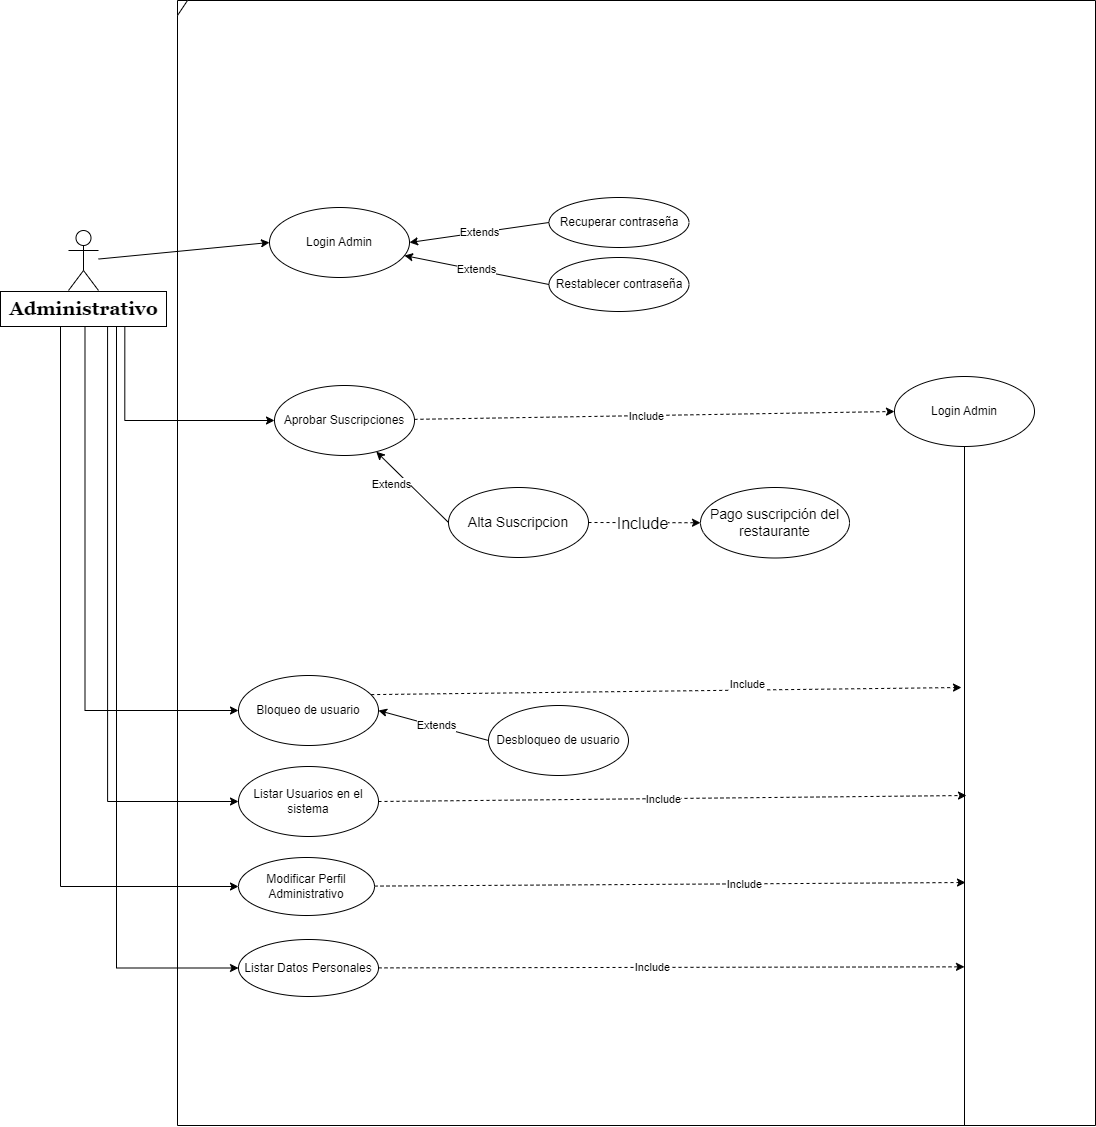

The diagram above was exported from draw.io. Its source (the exported page's mxGraphModel, read from the mxfile embedded in the PNG):
<mxGraphModel dx="1191" dy="1783" grid="0" gridSize="10" guides="1" tooltips="1" connect="1" arrows="1" fold="1" page="1" pageScale="1" pageWidth="827" pageHeight="1169" math="0" shadow="0">
  <root>
    <mxCell id="KZKPT-naP1GJanQsaNCm-0" />
    <mxCell id="KZKPT-naP1GJanQsaNCm-1" parent="KZKPT-naP1GJanQsaNCm-0" />
    <mxCell id="KZKPT-naP1GJanQsaNCm-2" style="edgeStyle=orthogonalEdgeStyle;rounded=0;orthogonalLoop=1;jettySize=auto;html=1;entryX=0;entryY=0.5;entryDx=0;entryDy=0;exitX=0.749;exitY=1.012;exitDx=0;exitDy=0;exitPerimeter=0;" parent="KZKPT-naP1GJanQsaNCm-1" source="HzkTySowCLetqtEqPQBU-1" target="KZKPT-naP1GJanQsaNCm-14" edge="1">
      <mxGeometry relative="1" as="geometry">
        <Array as="points">
          <mxPoint x="156" y="194" />
          <mxPoint x="156" y="288" />
        </Array>
      </mxGeometry>
    </mxCell>
    <mxCell id="KZKPT-naP1GJanQsaNCm-3" style="edgeStyle=orthogonalEdgeStyle;rounded=0;orthogonalLoop=1;jettySize=auto;html=1;entryX=0;entryY=0.5;entryDx=0;entryDy=0;exitX=0.509;exitY=1.01;exitDx=0;exitDy=0;exitPerimeter=0;" parent="KZKPT-naP1GJanQsaNCm-1" source="HzkTySowCLetqtEqPQBU-1" target="KZKPT-naP1GJanQsaNCm-22" edge="1">
      <mxGeometry relative="1" as="geometry">
        <mxPoint x="304" y="298" as="targetPoint" />
      </mxGeometry>
    </mxCell>
    <mxCell id="0RMzJ0_IT1OLnp6gfFqH-4" style="rounded=0;orthogonalLoop=1;jettySize=auto;html=1;entryX=0;entryY=0.5;entryDx=0;entryDy=0;" parent="KZKPT-naP1GJanQsaNCm-1" source="KZKPT-naP1GJanQsaNCm-4" target="KZKPT-naP1GJanQsaNCm-9" edge="1">
      <mxGeometry relative="1" as="geometry" />
    </mxCell>
    <mxCell id="KZKPT-naP1GJanQsaNCm-4" value="Actor" style="shape=umlActor;verticalLabelPosition=bottom;verticalAlign=top;movable=1;resizable=1;rotatable=1;deletable=1;editable=1;locked=0;connectable=1;labelBorderColor=none;strokeColor=default;" parent="KZKPT-naP1GJanQsaNCm-1" vertex="1">
      <mxGeometry x="100" y="98" width="30" height="60" as="geometry" />
    </mxCell>
    <mxCell id="KZKPT-naP1GJanQsaNCm-5" value="" style="shape=umlFrame;whiteSpace=wrap;html=1;pointerEvents=0;width=10;height=15;" parent="KZKPT-naP1GJanQsaNCm-1" vertex="1">
      <mxGeometry x="209" y="-132" width="918" height="1125" as="geometry" />
    </mxCell>
    <mxCell id="KZKPT-naP1GJanQsaNCm-9" value="Login Admin" style="ellipse;whiteSpace=wrap;html=1;" parent="KZKPT-naP1GJanQsaNCm-1" vertex="1">
      <mxGeometry x="301" y="75" width="140" height="70" as="geometry" />
    </mxCell>
    <mxCell id="KZKPT-naP1GJanQsaNCm-10" style="rounded=0;orthogonalLoop=1;jettySize=auto;html=1;entryX=0;entryY=0.5;entryDx=0;entryDy=0;startArrow=classic;startFill=1;endArrow=none;endFill=0;" parent="KZKPT-naP1GJanQsaNCm-1" source="KZKPT-naP1GJanQsaNCm-14" target="KZKPT-naP1GJanQsaNCm-15" edge="1">
      <mxGeometry relative="1" as="geometry" />
    </mxCell>
    <mxCell id="KZKPT-naP1GJanQsaNCm-11" value="Extends" style="edgeLabel;html=1;align=center;verticalAlign=middle;resizable=0;points=[];" parent="KZKPT-naP1GJanQsaNCm-10" connectable="0" vertex="1">
      <mxGeometry x="-0.0431" y="-2" relative="1" as="geometry">
        <mxPoint x="-18" y="-3" as="offset" />
      </mxGeometry>
    </mxCell>
    <mxCell id="KZKPT-naP1GJanQsaNCm-12" style="rounded=0;orthogonalLoop=1;jettySize=auto;html=1;entryX=0;entryY=0.5;entryDx=0;entryDy=0;dashed=1;" parent="KZKPT-naP1GJanQsaNCm-1" source="KZKPT-naP1GJanQsaNCm-14" target="R1FMcrcaMAu19j0e_j7J-0" edge="1">
      <mxGeometry relative="1" as="geometry">
        <mxPoint x="525" y="228.99999999999977" as="targetPoint" />
      </mxGeometry>
    </mxCell>
    <mxCell id="KZKPT-naP1GJanQsaNCm-13" value="Include" style="edgeLabel;html=1;align=center;verticalAlign=middle;resizable=0;points=[];" parent="KZKPT-naP1GJanQsaNCm-12" connectable="0" vertex="1">
      <mxGeometry x="-0.0319" relative="1" as="geometry">
        <mxPoint as="offset" />
      </mxGeometry>
    </mxCell>
    <mxCell id="KZKPT-naP1GJanQsaNCm-14" value="Aprobar Suscripciones" style="ellipse;whiteSpace=wrap;html=1;" parent="KZKPT-naP1GJanQsaNCm-1" vertex="1">
      <mxGeometry x="306" y="253" width="140" height="70" as="geometry" />
    </mxCell>
    <mxCell id="KZKPT-naP1GJanQsaNCm-15" value="Alta Suscripcion" style="ellipse;whiteSpace=wrap;html=1;fontSize=14;" parent="KZKPT-naP1GJanQsaNCm-1" vertex="1">
      <mxGeometry x="480" y="355" width="140" height="70" as="geometry" />
    </mxCell>
    <mxCell id="KZKPT-naP1GJanQsaNCm-22" value="Bloqueo de usuario" style="ellipse;whiteSpace=wrap;html=1;" parent="KZKPT-naP1GJanQsaNCm-1" vertex="1">
      <mxGeometry x="270" y="543" width="140" height="70" as="geometry" />
    </mxCell>
    <mxCell id="KZKPT-naP1GJanQsaNCm-23" value="Desbloqueo de usuario" style="ellipse;whiteSpace=wrap;html=1;" parent="KZKPT-naP1GJanQsaNCm-1" vertex="1">
      <mxGeometry x="520" y="573" width="140" height="70" as="geometry" />
    </mxCell>
    <mxCell id="KZKPT-naP1GJanQsaNCm-24" style="rounded=0;orthogonalLoop=1;jettySize=auto;html=1;entryX=0;entryY=0.5;entryDx=0;entryDy=0;exitX=1;exitY=0.5;exitDx=0;exitDy=0;startArrow=classic;startFill=1;endArrow=none;endFill=0;" parent="KZKPT-naP1GJanQsaNCm-1" source="KZKPT-naP1GJanQsaNCm-22" target="KZKPT-naP1GJanQsaNCm-23" edge="1">
      <mxGeometry relative="1" as="geometry">
        <mxPoint x="370.5" y="437.5999999999999" as="sourcePoint" />
      </mxGeometry>
    </mxCell>
    <mxCell id="KZKPT-naP1GJanQsaNCm-25" value="Extends" style="edgeLabel;html=1;align=center;verticalAlign=middle;resizable=0;points=[];" parent="KZKPT-naP1GJanQsaNCm-24" connectable="0" vertex="1">
      <mxGeometry x="-0.0431" y="-2" relative="1" as="geometry">
        <mxPoint x="5" y="-2" as="offset" />
      </mxGeometry>
    </mxCell>
    <mxCell id="KZKPT-naP1GJanQsaNCm-28" value="Listar Usuarios en el sistema" style="ellipse;whiteSpace=wrap;html=1;" parent="KZKPT-naP1GJanQsaNCm-1" vertex="1">
      <mxGeometry x="270" y="634" width="140" height="70" as="geometry" />
    </mxCell>
    <mxCell id="KZKPT-naP1GJanQsaNCm-56" style="edgeStyle=orthogonalEdgeStyle;rounded=0;orthogonalLoop=1;jettySize=auto;html=1;entryX=0;entryY=0.5;entryDx=0;entryDy=0;" parent="KZKPT-naP1GJanQsaNCm-1" edge="1">
      <mxGeometry relative="1" as="geometry">
        <mxPoint x="161" y="2158" as="sourcePoint" />
      </mxGeometry>
    </mxCell>
    <mxCell id="Dr2Cp0duu9GAP-un4xLA-4" style="rounded=0;orthogonalLoop=1;jettySize=auto;html=1;dashed=1;" parent="KZKPT-naP1GJanQsaNCm-1" source="KZKPT-naP1GJanQsaNCm-61" edge="1">
      <mxGeometry relative="1" as="geometry">
        <Array as="points" />
        <mxPoint x="997" y="750" as="targetPoint" />
      </mxGeometry>
    </mxCell>
    <mxCell id="KZKPT-naP1GJanQsaNCm-61" value="Modificar Perfil Administrativo" style="ellipse;whiteSpace=wrap;html=1;" parent="KZKPT-naP1GJanQsaNCm-1" vertex="1">
      <mxGeometry x="270" y="725" width="136" height="58" as="geometry" />
    </mxCell>
    <mxCell id="KZKPT-naP1GJanQsaNCm-64" value="Listar Datos Personales" style="ellipse;whiteSpace=wrap;html=1;" parent="KZKPT-naP1GJanQsaNCm-1" vertex="1">
      <mxGeometry x="270" y="807" width="140" height="57" as="geometry" />
    </mxCell>
    <mxCell id="KZKPT-naP1GJanQsaNCm-70" value="Recuperar contraseña" style="ellipse;whiteSpace=wrap;html=1;" parent="KZKPT-naP1GJanQsaNCm-1" vertex="1">
      <mxGeometry x="580.5" y="65" width="140" height="50" as="geometry" />
    </mxCell>
    <mxCell id="KZKPT-naP1GJanQsaNCm-71" value="Extends" style="rounded=0;orthogonalLoop=1;jettySize=auto;html=1;exitX=0;exitY=0.5;exitDx=0;exitDy=0;entryX=1;entryY=0.5;entryDx=0;entryDy=0;" parent="KZKPT-naP1GJanQsaNCm-1" source="KZKPT-naP1GJanQsaNCm-70" target="KZKPT-naP1GJanQsaNCm-9" edge="1">
      <mxGeometry relative="1" as="geometry">
        <mxPoint x="877" y="296" as="sourcePoint" />
        <mxPoint x="594.0588235294117" y="201.11362978627722" as="targetPoint" />
      </mxGeometry>
    </mxCell>
    <mxCell id="KZKPT-naP1GJanQsaNCm-73" value="Restablecer contraseña" style="ellipse;whiteSpace=wrap;html=1;" parent="KZKPT-naP1GJanQsaNCm-1" vertex="1">
      <mxGeometry x="580.5" y="125" width="140" height="54" as="geometry" />
    </mxCell>
    <mxCell id="KZKPT-naP1GJanQsaNCm-74" value="Extends" style="rounded=0;orthogonalLoop=1;jettySize=auto;html=1;exitX=0;exitY=0.5;exitDx=0;exitDy=0;" parent="KZKPT-naP1GJanQsaNCm-1" source="KZKPT-naP1GJanQsaNCm-73" target="KZKPT-naP1GJanQsaNCm-9" edge="1">
      <mxGeometry relative="1" as="geometry">
        <mxPoint x="847" y="364" as="sourcePoint" />
        <mxPoint x="562" y="205" as="targetPoint" />
        <mxPoint as="offset" />
      </mxGeometry>
    </mxCell>
    <mxCell id="KZKPT-naP1GJanQsaNCm-76" style="rounded=0;orthogonalLoop=1;jettySize=auto;html=1;dashed=1;exitX=0.948;exitY=0.273;exitDx=0;exitDy=0;exitPerimeter=0;" parent="KZKPT-naP1GJanQsaNCm-1" source="KZKPT-naP1GJanQsaNCm-22" edge="1">
      <mxGeometry relative="1" as="geometry">
        <mxPoint x="558.5" y="396" as="sourcePoint" />
        <mxPoint x="993" y="555" as="targetPoint" />
        <Array as="points" />
      </mxGeometry>
    </mxCell>
    <mxCell id="KZKPT-naP1GJanQsaNCm-77" value="Include" style="edgeLabel;html=1;align=center;verticalAlign=middle;resizable=0;points=[];" parent="KZKPT-naP1GJanQsaNCm-76" connectable="0" vertex="1">
      <mxGeometry x="-0.0319" relative="1" as="geometry">
        <mxPoint x="90" y="-7" as="offset" />
      </mxGeometry>
    </mxCell>
    <mxCell id="0RMzJ0_IT1OLnp6gfFqH-3" style="edgeStyle=orthogonalEdgeStyle;rounded=0;orthogonalLoop=1;jettySize=auto;html=1;entryX=0;entryY=0.5;entryDx=0;entryDy=0;exitX=0.645;exitY=1.01;exitDx=0;exitDy=0;exitPerimeter=0;" parent="KZKPT-naP1GJanQsaNCm-1" source="HzkTySowCLetqtEqPQBU-1" target="KZKPT-naP1GJanQsaNCm-28" edge="1">
      <mxGeometry relative="1" as="geometry" />
    </mxCell>
    <mxCell id="Dr2Cp0duu9GAP-un4xLA-2" style="edgeStyle=orthogonalEdgeStyle;rounded=0;orthogonalLoop=1;jettySize=auto;html=1;entryX=0;entryY=0.5;entryDx=0;entryDy=0;" parent="KZKPT-naP1GJanQsaNCm-1" source="HzkTySowCLetqtEqPQBU-1" target="KZKPT-naP1GJanQsaNCm-61" edge="1">
      <mxGeometry relative="1" as="geometry">
        <Array as="points">
          <mxPoint x="92" y="754" />
        </Array>
      </mxGeometry>
    </mxCell>
    <mxCell id="Dr2Cp0duu9GAP-un4xLA-3" style="edgeStyle=orthogonalEdgeStyle;rounded=0;orthogonalLoop=1;jettySize=auto;html=1;entryX=0;entryY=0.5;entryDx=0;entryDy=0;" parent="KZKPT-naP1GJanQsaNCm-1" source="HzkTySowCLetqtEqPQBU-1" target="KZKPT-naP1GJanQsaNCm-64" edge="1">
      <mxGeometry relative="1" as="geometry">
        <Array as="points">
          <mxPoint x="148" y="835" />
        </Array>
      </mxGeometry>
    </mxCell>
    <mxCell id="HzkTySowCLetqtEqPQBU-1" value="Administrativo" style="text;html=1;align=center;verticalAlign=middle;resizable=1;points=[];autosize=1;strokeColor=default;fillColor=none;fontStyle=1;fontFamily=Georgia;fontSize=19;labelBackgroundColor=default;movable=1;rotatable=1;deletable=1;editable=1;locked=0;connectable=1;" parent="KZKPT-naP1GJanQsaNCm-1" vertex="1">
      <mxGeometry x="32" y="159" width="166" height="35" as="geometry" />
    </mxCell>
    <mxCell id="HzkTySowCLetqtEqPQBU-6" style="rounded=0;orthogonalLoop=1;jettySize=auto;html=1;dashed=1;exitX=1;exitY=0.5;exitDx=0;exitDy=0;entryX=0;entryY=0.5;entryDx=0;entryDy=0;" parent="KZKPT-naP1GJanQsaNCm-1" source="KZKPT-naP1GJanQsaNCm-15" target="_8z9xFhcdwPdyweOYYQu-0" edge="1">
      <mxGeometry relative="1" as="geometry">
        <mxPoint x="930" y="232" as="targetPoint" />
        <mxPoint x="1037.2400000000002" y="399.145" as="sourcePoint" />
      </mxGeometry>
    </mxCell>
    <mxCell id="HzkTySowCLetqtEqPQBU-7" value="Include" style="edgeLabel;html=1;align=center;verticalAlign=middle;resizable=0;points=[];fontSize=16;" parent="HzkTySowCLetqtEqPQBU-6" connectable="0" vertex="1">
      <mxGeometry x="-0.0319" relative="1" as="geometry">
        <mxPoint as="offset" />
      </mxGeometry>
    </mxCell>
    <mxCell id="_8z9xFhcdwPdyweOYYQu-0" value="Pago suscripción del restaurante" style="ellipse;whiteSpace=wrap;html=1;fontSize=14;" parent="KZKPT-naP1GJanQsaNCm-1" vertex="1">
      <mxGeometry x="732" y="355" width="149" height="70.5" as="geometry" />
    </mxCell>
    <mxCell id="0RMzJ0_IT1OLnp6gfFqH-1" style="rounded=0;orthogonalLoop=1;jettySize=auto;html=1;dashed=1;exitX=1;exitY=0.5;exitDx=0;exitDy=0;" parent="KZKPT-naP1GJanQsaNCm-1" source="KZKPT-naP1GJanQsaNCm-28" edge="1">
      <mxGeometry relative="1" as="geometry">
        <mxPoint x="358" y="727" as="sourcePoint" />
        <mxPoint x="998" y="663" as="targetPoint" />
        <Array as="points" />
      </mxGeometry>
    </mxCell>
    <mxCell id="0RMzJ0_IT1OLnp6gfFqH-2" value="Include" style="edgeLabel;html=1;align=center;verticalAlign=middle;resizable=0;points=[];" parent="0RMzJ0_IT1OLnp6gfFqH-1" connectable="0" vertex="1">
      <mxGeometry x="-0.0319" relative="1" as="geometry">
        <mxPoint as="offset" />
      </mxGeometry>
    </mxCell>
    <mxCell id="ydDQfv1nA0DqLQMnIQ6H-0" style="edgeStyle=orthogonalEdgeStyle;rounded=0;orthogonalLoop=1;jettySize=auto;html=1;endArrow=none;endFill=0;" parent="KZKPT-naP1GJanQsaNCm-1" source="R1FMcrcaMAu19j0e_j7J-0" edge="1">
      <mxGeometry relative="1" as="geometry">
        <mxPoint x="996" y="993" as="targetPoint" />
      </mxGeometry>
    </mxCell>
    <mxCell id="R1FMcrcaMAu19j0e_j7J-0" value="Login Admin" style="ellipse;whiteSpace=wrap;html=1;" parent="KZKPT-naP1GJanQsaNCm-1" vertex="1">
      <mxGeometry x="926" y="244" width="140" height="70" as="geometry" />
    </mxCell>
    <mxCell id="Dr2Cp0duu9GAP-un4xLA-0" style="rounded=0;orthogonalLoop=1;jettySize=auto;html=1;dashed=1;" parent="KZKPT-naP1GJanQsaNCm-1" source="KZKPT-naP1GJanQsaNCm-64" edge="1">
      <mxGeometry relative="1" as="geometry">
        <mxPoint x="431" y="835.08" as="sourcePoint" />
        <mxPoint x="996" y="834.333251953125" as="targetPoint" />
        <Array as="points" />
      </mxGeometry>
    </mxCell>
    <mxCell id="Dr2Cp0duu9GAP-un4xLA-1" value="Include" style="edgeLabel;html=1;align=center;verticalAlign=middle;resizable=0;points=[];" parent="Dr2Cp0duu9GAP-un4xLA-0" connectable="0" vertex="1">
      <mxGeometry x="-0.0571" y="2" relative="1" as="geometry">
        <mxPoint x="-2" y="2" as="offset" />
      </mxGeometry>
    </mxCell>
    <mxCell id="Dr2Cp0duu9GAP-un4xLA-5" value="Include" style="edgeLabel;html=1;align=center;verticalAlign=middle;resizable=0;points=[];" parent="KZKPT-naP1GJanQsaNCm-1" connectable="0" vertex="1">
      <mxGeometry x="718.0012704562344" y="708.0015244250385" as="geometry">
        <mxPoint x="57" y="43" as="offset" />
      </mxGeometry>
    </mxCell>
  </root>
</mxGraphModel>